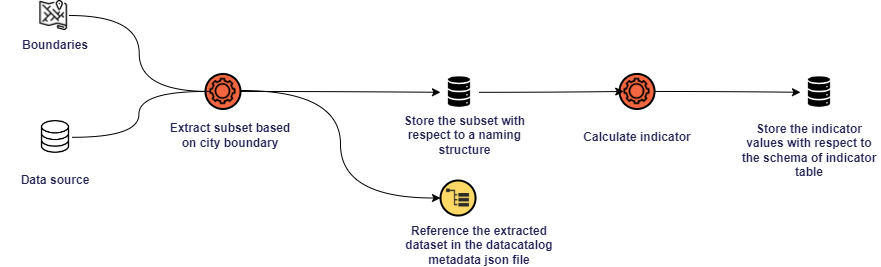

The diagram above was exported from draw.io. Its source (the exported page's mxGraphModel, read from the mxfile embedded in the PNG):
<mxGraphModel dx="1038" dy="579" grid="1" gridSize="10" guides="1" tooltips="1" connect="1" arrows="1" fold="1" page="1" pageScale="1" pageWidth="1654" pageHeight="1169" math="0" shadow="0">
  <root>
    <mxCell id="0" />
    <mxCell id="1" parent="0" />
    <mxCell id="tFXwpfg_955hGnQGV7ao-17" value="" style="shape=image;verticalLabelPosition=bottom;labelBackgroundColor=#ffffff;verticalAlign=top;aspect=fixed;imageAspect=0;image=https://img.icons8.com/ios/452/database.png;imageBackground=#ffffff;" parent="1" vertex="1">
      <mxGeometry x="228.23" y="270" width="33.54" height="33.54" as="geometry" />
    </mxCell>
    <mxCell id="tFXwpfg_955hGnQGV7ao-24" style="edgeStyle=orthogonalEdgeStyle;curved=1;rounded=0;orthogonalLoop=1;jettySize=auto;html=1;startArrow=none;exitX=1;exitY=0.5;exitDx=0;exitDy=0;" parent="1" source="tFXwpfg_955hGnQGV7ao-32" target="PNPK1uJyQP3iQiGM2CRS-2" edge="1">
      <mxGeometry relative="1" as="geometry">
        <mxPoint x="416.61" y="241.71428571428567" as="sourcePoint" />
        <mxPoint x="518.23" y="241.7500000000001" as="targetPoint" />
      </mxGeometry>
    </mxCell>
    <mxCell id="tFXwpfg_955hGnQGV7ao-25" value="&lt;font color=&quot;#242456&quot;&gt;&lt;b&gt;Extract subset based on city boundary&lt;/b&gt;&lt;/font&gt;" style="text;html=1;strokeColor=none;fillColor=none;align=center;verticalAlign=middle;whiteSpace=wrap;rounded=0;" parent="1" vertex="1">
      <mxGeometry x="350" y="270" width="140" height="30" as="geometry" />
    </mxCell>
    <mxCell id="tFXwpfg_955hGnQGV7ao-31" value="" style="edgeStyle=orthogonalEdgeStyle;curved=1;rounded=0;orthogonalLoop=1;jettySize=auto;html=1;endArrow=none;entryX=0;entryY=0.5;entryDx=0;entryDy=0;" parent="1" source="tFXwpfg_955hGnQGV7ao-17" target="tFXwpfg_955hGnQGV7ao-33" edge="1">
      <mxGeometry relative="1" as="geometry">
        <mxPoint x="281.77" y="241.72000000000003" as="sourcePoint" />
        <mxPoint x="360" y="241.71428571428567" as="targetPoint" />
      </mxGeometry>
    </mxCell>
    <mxCell id="tFXwpfg_955hGnQGV7ao-33" value="" style="ellipse;whiteSpace=wrap;html=1;aspect=fixed;strokeWidth=2;fillColor=#F26640;" parent="1" vertex="1">
      <mxGeometry x="394.95" y="223.44" width="35.05" height="35.05" as="geometry" />
    </mxCell>
    <mxCell id="tFXwpfg_955hGnQGV7ao-32" value="" style="shape=image;verticalLabelPosition=bottom;labelBackgroundColor=#ffffff;verticalAlign=top;aspect=fixed;imageAspect=0;image=https://cdn1.iconfinder.com/data/icons/internet-28/48/16-512.png;" parent="1" vertex="1">
      <mxGeometry x="399.17" y="227.66" width="26.61" height="26.61" as="geometry" />
    </mxCell>
    <mxCell id="PNPK1uJyQP3iQiGM2CRS-1" value="&lt;font color=&quot;#242456&quot;&gt;&lt;b&gt;Data source&lt;/b&gt;&lt;/font&gt;" style="text;html=1;strokeColor=none;fillColor=none;align=center;verticalAlign=middle;whiteSpace=wrap;rounded=0;" vertex="1" parent="1">
      <mxGeometry x="190.00000000000003" y="315.05" width="110" height="30" as="geometry" />
    </mxCell>
    <mxCell id="PNPK1uJyQP3iQiGM2CRS-2" value="" style="shape=image;verticalLabelPosition=bottom;labelBackgroundColor=#ffffff;verticalAlign=top;aspect=fixed;imageAspect=0;image=data:image/png,(base64 omitted: 1420 chars);" vertex="1" parent="1">
      <mxGeometry x="630.0000000000001" y="222.14999999999998" width="38.52" height="39.15" as="geometry" />
    </mxCell>
    <mxCell id="PNPK1uJyQP3iQiGM2CRS-3" value="" style="shape=image;verticalLabelPosition=bottom;labelBackgroundColor=#ffffff;verticalAlign=top;aspect=fixed;imageAspect=0;image=data:image/png,(base64 omitted: 1876 chars);" vertex="1" parent="1">
      <mxGeometry x="228.23" y="150" width="30" height="30" as="geometry" />
    </mxCell>
    <mxCell id="PNPK1uJyQP3iQiGM2CRS-5" value="" style="edgeStyle=orthogonalEdgeStyle;curved=1;rounded=0;orthogonalLoop=1;jettySize=auto;html=1;endArrow=none;entryX=0;entryY=0.5;entryDx=0;entryDy=0;exitX=1;exitY=0.5;exitDx=0;exitDy=0;" edge="1" parent="1" source="PNPK1uJyQP3iQiGM2CRS-3" target="tFXwpfg_955hGnQGV7ao-32">
      <mxGeometry relative="1" as="geometry">
        <mxPoint x="281.77" y="139.58333333333337" as="sourcePoint" />
        <mxPoint x="374.94999999999936" y="250.96500000000003" as="targetPoint" />
      </mxGeometry>
    </mxCell>
    <mxCell id="PNPK1uJyQP3iQiGM2CRS-6" value="&lt;font color=&quot;#242456&quot;&gt;&lt;b&gt;Boundaries&lt;/b&gt;&lt;/font&gt;" style="text;html=1;strokeColor=none;fillColor=none;align=center;verticalAlign=middle;whiteSpace=wrap;rounded=0;" vertex="1" parent="1">
      <mxGeometry x="190.00000000000003" y="180" width="110" height="30" as="geometry" />
    </mxCell>
    <mxCell id="PNPK1uJyQP3iQiGM2CRS-7" value="&lt;font color=&quot;#242456&quot;&gt;&lt;b&gt;Store the subset with respect to a naming structure&lt;/b&gt;&lt;/font&gt;" style="text;html=1;strokeColor=none;fillColor=none;align=center;verticalAlign=middle;whiteSpace=wrap;rounded=0;" vertex="1" parent="1">
      <mxGeometry x="579.26" y="270" width="150.74" height="30" as="geometry" />
    </mxCell>
    <mxCell id="PNPK1uJyQP3iQiGM2CRS-9" value="" style="ellipse;whiteSpace=wrap;html=1;aspect=fixed;strokeWidth=2;fillColor=#FFD966;" vertex="1" parent="1">
      <mxGeometry x="630.0000000000001" y="330" width="35.05" height="35.05" as="geometry" />
    </mxCell>
    <mxCell id="PNPK1uJyQP3iQiGM2CRS-10" value="" style="shape=image;verticalLabelPosition=bottom;labelBackgroundColor=default;verticalAlign=top;aspect=fixed;imageAspect=0;image=https://cdn4.iconfinder.com/data/icons/it-hardware-and-technologies/512/catalog-structure-data-files-512.png;" vertex="1" parent="1">
      <mxGeometry x="635.48" y="335.4799999999999" width="24.08" height="24.08" as="geometry" />
    </mxCell>
    <mxCell id="PNPK1uJyQP3iQiGM2CRS-11" style="edgeStyle=orthogonalEdgeStyle;curved=1;rounded=0;orthogonalLoop=1;jettySize=auto;html=1;startArrow=none;entryX=0;entryY=0.5;entryDx=0;entryDy=0;" edge="1" parent="1" target="PNPK1uJyQP3iQiGM2CRS-9">
      <mxGeometry relative="1" as="geometry">
        <mxPoint x="430" y="240" as="sourcePoint" />
        <mxPoint x="640" y="251.83333333333337" as="targetPoint" />
      </mxGeometry>
    </mxCell>
    <mxCell id="PNPK1uJyQP3iQiGM2CRS-12" value="&lt;font color=&quot;#242456&quot;&gt;&lt;b&gt;Reference the extracted dataset in the datacatalog metadata json file&lt;/b&gt;&lt;/font&gt;" style="text;html=1;strokeColor=none;fillColor=none;align=center;verticalAlign=middle;whiteSpace=wrap;rounded=0;" vertex="1" parent="1">
      <mxGeometry x="577.52" y="380" width="182.48" height="30" as="geometry" />
    </mxCell>
    <mxCell id="PNPK1uJyQP3iQiGM2CRS-13" value="&lt;font color=&quot;#242456&quot;&gt;&lt;b&gt;Calculate indicator&lt;/b&gt;&lt;/font&gt;" style="text;html=1;strokeColor=none;fillColor=none;align=center;verticalAlign=middle;whiteSpace=wrap;rounded=0;" vertex="1" parent="1">
      <mxGeometry x="756.52" y="271.77" width="140" height="30" as="geometry" />
    </mxCell>
    <mxCell id="PNPK1uJyQP3iQiGM2CRS-14" value="" style="ellipse;whiteSpace=wrap;html=1;aspect=fixed;strokeWidth=2;fillColor=#F26640;" vertex="1" parent="1">
      <mxGeometry x="809" y="223.44" width="35.05" height="35.05" as="geometry" />
    </mxCell>
    <mxCell id="PNPK1uJyQP3iQiGM2CRS-15" value="" style="shape=image;verticalLabelPosition=bottom;labelBackgroundColor=#ffffff;verticalAlign=top;aspect=fixed;imageAspect=0;image=https://cdn1.iconfinder.com/data/icons/internet-28/48/16-512.png;" vertex="1" parent="1">
      <mxGeometry x="813.22" y="227.66" width="26.61" height="26.61" as="geometry" />
    </mxCell>
    <mxCell id="PNPK1uJyQP3iQiGM2CRS-16" style="edgeStyle=orthogonalEdgeStyle;curved=1;rounded=0;orthogonalLoop=1;jettySize=auto;html=1;startArrow=none;entryX=0;entryY=0.5;entryDx=0;entryDy=0;" edge="1" parent="1" source="PNPK1uJyQP3iQiGM2CRS-2" target="PNPK1uJyQP3iQiGM2CRS-15">
      <mxGeometry relative="1" as="geometry">
        <mxPoint x="435.78" y="250.96499999999992" as="sourcePoint" />
        <mxPoint x="640" y="251.82758620689663" as="targetPoint" />
      </mxGeometry>
    </mxCell>
    <mxCell id="PNPK1uJyQP3iQiGM2CRS-17" value="" style="shape=image;verticalLabelPosition=bottom;labelBackgroundColor=#ffffff;verticalAlign=top;aspect=fixed;imageAspect=0;image=data:image/png,(base64 omitted: 1420 chars);" vertex="1" parent="1">
      <mxGeometry x="990.0000000000002" y="222.14999999999998" width="38.52" height="39.15" as="geometry" />
    </mxCell>
    <mxCell id="PNPK1uJyQP3iQiGM2CRS-18" value="&lt;font color=&quot;#242456&quot;&gt;&lt;b&gt;Store the indicator values with respect to the schema of indicator table&lt;/b&gt;&lt;/font&gt;" style="text;html=1;strokeColor=none;fillColor=none;align=center;verticalAlign=middle;whiteSpace=wrap;rounded=0;" vertex="1" parent="1">
      <mxGeometry x="929.26" y="285.04999999999995" width="140" height="30" as="geometry" />
    </mxCell>
    <mxCell id="PNPK1uJyQP3iQiGM2CRS-19" style="edgeStyle=orthogonalEdgeStyle;curved=1;rounded=0;orthogonalLoop=1;jettySize=auto;html=1;startArrow=none;exitX=1;exitY=0.5;exitDx=0;exitDy=0;" edge="1" parent="1" source="PNPK1uJyQP3iQiGM2CRS-14" target="PNPK1uJyQP3iQiGM2CRS-17">
      <mxGeometry relative="1" as="geometry">
        <mxPoint x="678.5200000000002" y="251.82758620689663" as="sourcePoint" />
        <mxPoint x="859.1700000000001" y="250.96499999999992" as="targetPoint" />
      </mxGeometry>
    </mxCell>
  </root>
</mxGraphModel>